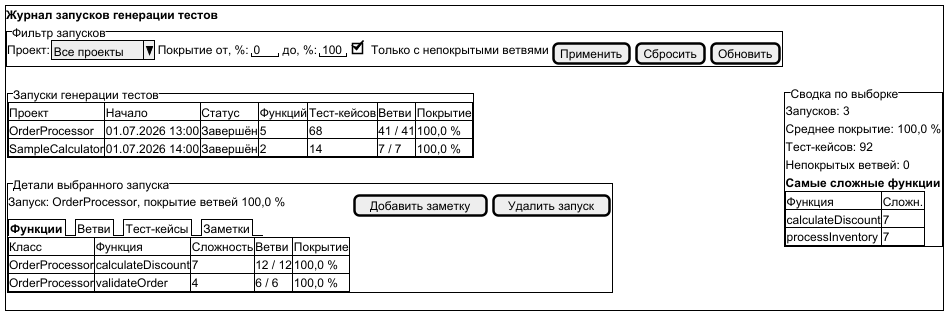

The diagram above was rendered by PlantUML. Its source (embedded in the PNG):
@startsalt window-mockup
' Макет главного окна (составлен до реализации, PlantUML Salt)
{+
  <b>Журнал запусков генерации тестов
  {^"Фильтр запусков"
    Проект: | ^Все проекты^ | Покрытие от, %: | "0  " | до, %: | "100" | [X] Только с непокрытыми ветвями | [Применить] | [Сбросить] | [Обновить]
  }
  {
    {^"Запуски генерации тестов"
      {#
        Проект | Начало | Статус | Функций | Тест-кейсов | Ветви | Покрытие
        OrderProcessor | 01.07.2026 13:00 | Завершён | 5 | 68 | 41 / 41 | 100,0 %
        SampleCalculator | 01.07.2026 14:00 | Завершён | 2 | 14 | 7 / 7 | 100,0 %
      }
    }
    {^"Детали выбранного запуска"
      Запуск: OrderProcessor, покрытие ветвей 100,0 % | [Добавить заметку] | [Удалить запуск]
      {/ <b>Функции | Ветви | Тест-кейсы | Заметки }
      {#
        Класс | Функция | Сложность | Ветви | Покрытие
        OrderProcessor | calculateDiscount | 7 | 12 / 12 | 100,0 %
        OrderProcessor | validateOrder | 4 | 6 / 6 | 100,0 %
      }
    }
  } | {^"Сводка по выборке"
    Запусков: 3
    Среднее покрытие: 100,0 %
    Тест-кейсов: 92
    Непокрытых ветвей: 0
    <b>Самые сложные функции
    {#
      Функция | Сложн.
      calculateDiscount | 7
      processInventory | 7
    }
  }
}
@endsalt